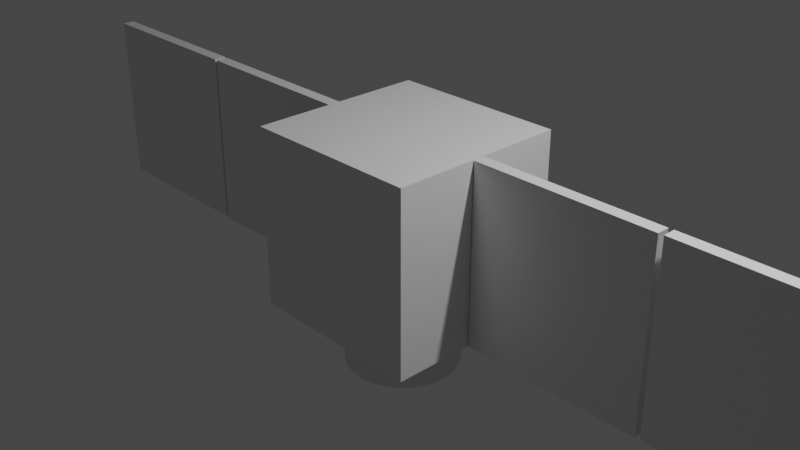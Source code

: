 # Source: LEO-basic-1.blend  (saved by Blender 2.92.15; exported with 4.5.12 LTS)
import bpy
from mathutils import Matrix  # noqa: F401  (used for matrix-valued properties, if any)

bpy.ops.wm.read_factory_settings(use_empty=True)
scene = bpy.context.scene
scene.name = 'Scene'

# ---- collections
col_collection = bpy.data.collections.new('Collection'); scene.collection.children.link(col_collection)

# ---- materials (node trees are filled in below, after node groups)
mat_material = bpy.data.materials.new('Material')
mat_material.alpha_threshold = 0.0
mat_material.use_transparent_shadow = False
mat_material.line_color = (0.0, 0.0, 0.0, 1.0)
mat_material_001 = bpy.data.materials.new('Material.001')
mat_material_001.alpha_threshold = 0.0
mat_material_001.use_transparent_shadow = False
mat_material_001.line_color = (0.0, 0.0, 0.0, 1.0)
mat_material_003 = bpy.data.materials.new('Material.003')
mat_material_003.alpha_threshold = 0.0
mat_material_003.use_transparent_shadow = False
mat_material_003.line_color = (0.0, 0.0, 0.0, 1.0)
mat_material_004 = bpy.data.materials.new('Material.004')
mat_material_004.alpha_threshold = 0.0
mat_material_004.use_transparent_shadow = False
mat_material_004.line_color = (0.0, 0.0, 0.0, 1.0)
mat_material_005 = bpy.data.materials.new('Material.005')
mat_material_005.alpha_threshold = 0.0
mat_material_005.use_transparent_shadow = False
mat_material_005.line_color = (0.0, 0.0, 0.0, 1.0)

# ---- material node trees
mat_material.use_nodes = True; mat_material.node_tree.nodes.clear()
_N = mat_material.node_tree.nodes; _L = mat_material.node_tree.links
n0 = _N.new('ShaderNodeOutputMaterial'); n0.name = 'Material Output'; n0.location = (300, 300)
n1 = _N.new('ShaderNodeBsdfPrincipled'); n1.name = 'Principled BSDF'; n1.location = (10, 300)
n1.distribution = 'GGX'
n1.subsurface_method = 'BURLEY'
n1.inputs[2].default_value = 0.4
n1.inputs[3].default_value = 1.45
n1.inputs[27].default_value = (0.0, 0.0, 0.0, 1.0)
n1.inputs[28].default_value = 1.0
_L.new(n1.outputs[0], n0.inputs[0])
n0.is_active_output = True
mat_material_001.use_nodes = True; mat_material_001.node_tree.nodes.clear()
_N = mat_material_001.node_tree.nodes; _L = mat_material_001.node_tree.links
n0 = _N.new('ShaderNodeOutputMaterial'); n0.name = 'Material Output'; n0.location = (300, 300)
n1 = _N.new('ShaderNodeBsdfPrincipled'); n1.name = 'Principled BSDF'; n1.location = (10, 300)
n1.distribution = 'GGX'
n1.subsurface_method = 'BURLEY'
n1.inputs[2].default_value = 0.4
n1.inputs[3].default_value = 1.45
n1.inputs[27].default_value = (0.0, 0.0, 0.0, 1.0)
n1.inputs[28].default_value = 1.0
_L.new(n1.outputs[0], n0.inputs[0])
n0.is_active_output = True
mat_material_003.use_nodes = True; mat_material_003.node_tree.nodes.clear()
_N = mat_material_003.node_tree.nodes; _L = mat_material_003.node_tree.links
n0 = _N.new('ShaderNodeOutputMaterial'); n0.name = 'Material Output'; n0.location = (300, 300)
n1 = _N.new('ShaderNodeBsdfPrincipled'); n1.name = 'Principled BSDF'; n1.location = (10, 300)
n1.distribution = 'GGX'
n1.subsurface_method = 'BURLEY'
n1.inputs[2].default_value = 0.4
n1.inputs[3].default_value = 1.45
n1.inputs[27].default_value = (0.0, 0.0, 0.0, 1.0)
n1.inputs[28].default_value = 1.0
_L.new(n1.outputs[0], n0.inputs[0])
n0.is_active_output = True
mat_material_004.use_nodes = True; mat_material_004.node_tree.nodes.clear()
_N = mat_material_004.node_tree.nodes; _L = mat_material_004.node_tree.links
n0 = _N.new('ShaderNodeOutputMaterial'); n0.name = 'Material Output'; n0.location = (300, 300)
n1 = _N.new('ShaderNodeBsdfPrincipled'); n1.name = 'Principled BSDF'; n1.location = (10, 300)
n1.distribution = 'GGX'
n1.subsurface_method = 'BURLEY'
n1.inputs[2].default_value = 0.4
n1.inputs[3].default_value = 1.45
n1.inputs[27].default_value = (0.0, 0.0, 0.0, 1.0)
n1.inputs[28].default_value = 1.0
_L.new(n1.outputs[0], n0.inputs[0])
n0.is_active_output = True
mat_material_005.use_nodes = True; mat_material_005.node_tree.nodes.clear()
_N = mat_material_005.node_tree.nodes; _L = mat_material_005.node_tree.links
n0 = _N.new('ShaderNodeOutputMaterial'); n0.name = 'Material Output'; n0.location = (300, 300)
n1 = _N.new('ShaderNodeBsdfPrincipled'); n1.name = 'Principled BSDF'; n1.location = (10, 300)
n1.distribution = 'GGX'
n1.subsurface_method = 'BURLEY'
n1.inputs[2].default_value = 0.4
n1.inputs[3].default_value = 1.45
n1.inputs[27].default_value = (0.0, 0.0, 0.0, 1.0)
n1.inputs[28].default_value = 1.0
_L.new(n1.outputs[0], n0.inputs[0])
n0.is_active_output = True

# ---- world
world_world = bpy.data.worlds.new('World'); scene.world = world_world
world_world.use_nodes = True; world_world.node_tree.nodes.clear()
_N = world_world.node_tree.nodes; _L = world_world.node_tree.links
n0 = _N.new('ShaderNodeOutputWorld'); n0.name = 'World Output'; n0.location = (300, 300)
n1 = _N.new('ShaderNodeBackground'); n1.name = 'Background'; n1.location = (10, 300)
n1.inputs[0].default_value = (0.05088, 0.05088, 0.05088, 1.0)
_L.new(n1.outputs[0], n0.inputs[0])
n0.is_active_output = True
world_world.color = (0.05088, 0.05088, 0.05088)
world_world.use_sun_shadow = False
world_world.sun_shadow_jitter_overblur = 0.0

# ---- cameras
cam_camera = bpy.data.cameras.new('Camera')
cam_camera.clip_end = 100.0
cam_camera.ortho_scale = 7.314

# ---- lights
light_light = bpy.data.lights.new('Light', 'POINT')
light_light.transmission_factor = 0.0
light_light.energy = 1000.0
light_light.shadow_soft_size = 0.1
light_light.shadow_maximum_resolution = 0.006
light_light.use_absolute_resolution = True

# ---- meshes
me_cube = bpy.data.meshes.new('Cube')
me_cube.from_pydata([(1.0, 1.0, 1.0), (1.0, 1.0, -1.0), (1.0, -1.0, 1.0), (1.0, -1.0, -1.0), (-1.0, 1.0, 1.0), (-1.0, 1.0, -1.0), (-1.0, -1.0, 1.0), (-1.0, -1.0, -1.0)], [], [(0, 4, 6, 2), (3, 2, 6, 7), (7, 6, 4, 5), (5, 1, 3, 7), (1, 0, 2, 3), (5, 4, 0, 1)])
_uv = me_cube.uv_layers.new(name='UVMap')
_uv.uv.foreach_set('vector', [0.625, 0.5, 0.875, 0.5, 0.875, 0.75, 0.625, 0.75, 0.375, 0.75, 0.625, 0.75, 0.625, 1.0, 0.375, 1.0, 0.375, 0.0, 0.625, 0.0, 0.625, 0.25, 0.375, 0.25, 0.125, 0.5, 0.375, 0.5, 0.375, 0.75, 0.125, 0.75, 0.375, 0.5, 0.625, 0.5, 0.625, 0.75, 0.375, 0.75, 0.375, 0.25, 0.625, 0.25, 0.625, 0.5, 0.375, 0.5])
me_cube.materials.append(mat_material)
me_cube.use_remesh_preserve_volume = False
me_cube.use_remesh_preserve_attributes = False
me_cube.use_mirror_vertex_groups = False
me_cube.update()
me_cube_001 = bpy.data.meshes.new('Cube.001')
me_cube_001.from_pydata([(-0.8622, 1.0, 1.0), (-0.8622, 1.0, -1.0), (-0.8622, -1.0, 1.0), (-0.8622, -1.0, -1.0), (-1.0, 1.0, 1.0), (-1.0, 1.0, -1.0), (-1.0, -1.0, 1.0), (-1.0, -1.0, -1.0)], [], [(0, 4, 6, 2), (3, 2, 6, 7), (7, 6, 4, 5), (5, 1, 3, 7), (1, 0, 2, 3), (5, 4, 0, 1)])
_uv = me_cube_001.uv_layers.new(name='UVMap')
_uv.uv.foreach_set('vector', [0.7414, 0.3836, 0.875, 0.5, 0.875, 0.75, 0.7414, 0.8664, 0.2586, 0.8664, 0.7414, 0.8664, 0.625, 1.0, 0.375, 1.0, 0.375, 0.0, 0.625, 0.0, 0.625, 0.25, 0.375, 0.25, 0.125, 0.5, 0.2586, 0.3836, 0.2586, 0.8664, 0.125, 0.75, 0.2586, 0.3836, 0.7414, 0.3836, 0.7414, 0.8664, 0.2586, 0.8664, 0.375, 0.25, 0.625, 0.25, 0.7414, 0.3836, 0.2586, 0.3836])
me_cube_001.materials.append(mat_material_001)
me_cube_001.use_remesh_preserve_volume = False
me_cube_001.use_remesh_preserve_attributes = False
me_cube_001.use_mirror_vertex_groups = False
me_cube_001.update()
me_cube_003 = bpy.data.meshes.new('Cube.003')
me_cube_003.from_pydata([(-0.8622, 1.0, 1.0), (-0.8622, 1.0, -1.0), (-0.8622, -1.0, 1.0), (-0.8622, -1.0, -1.0), (-1.0, 1.0, 1.0), (-1.0, 1.0, -1.0), (-1.0, -1.0, 1.0), (-1.0, -1.0, -1.0)], [], [(0, 4, 6, 2), (3, 2, 6, 7), (7, 6, 4, 5), (5, 1, 3, 7), (1, 0, 2, 3), (5, 4, 0, 1)])
_uv = me_cube_003.uv_layers.new(name='UVMap')
_uv.uv.foreach_set('vector', [0.7414, 0.3836, 0.875, 0.5, 0.875, 0.75, 0.7414, 0.8664, 0.2586, 0.8664, 0.7414, 0.8664, 0.625, 1.0, 0.375, 1.0, 0.375, 0.0, 0.625, 0.0, 0.625, 0.25, 0.375, 0.25, 0.125, 0.5, 0.2586, 0.3836, 0.2586, 0.8664, 0.125, 0.75, 0.2586, 0.3836, 0.7414, 0.3836, 0.7414, 0.8664, 0.2586, 0.8664, 0.375, 0.25, 0.625, 0.25, 0.7414, 0.3836, 0.2586, 0.3836])
me_cube_003.materials.append(mat_material_003)
me_cube_003.use_remesh_preserve_volume = False
me_cube_003.use_remesh_preserve_attributes = False
me_cube_003.use_mirror_vertex_groups = False
me_cube_003.update()
me_cube_004 = bpy.data.meshes.new('Cube.004')
me_cube_004.from_pydata([(-0.8622, 1.0, 1.0), (-0.8622, 1.0, -1.0), (-0.8622, -1.0, 1.0), (-0.8622, -1.0, -1.0), (-1.0, 1.0, 1.0), (-1.0, 1.0, -1.0), (-1.0, -1.0, 1.0), (-1.0, -1.0, -1.0)], [], [(0, 4, 6, 2), (3, 2, 6, 7), (7, 6, 4, 5), (5, 1, 3, 7), (1, 0, 2, 3), (5, 4, 0, 1)])
_uv = me_cube_004.uv_layers.new(name='UVMap')
_uv.uv.foreach_set('vector', [0.7414, 0.3836, 0.875, 0.5, 0.875, 0.75, 0.7414, 0.8664, 0.2586, 0.8664, 0.7414, 0.8664, 0.625, 1.0, 0.375, 1.0, 0.375, 0.0, 0.625, 0.0, 0.625, 0.25, 0.375, 0.25, 0.125, 0.5, 0.2586, 0.3836, 0.2586, 0.8664, 0.125, 0.75, 0.2586, 0.3836, 0.7414, 0.3836, 0.7414, 0.8664, 0.2586, 0.8664, 0.375, 0.25, 0.625, 0.25, 0.7414, 0.3836, 0.2586, 0.3836])
me_cube_004.materials.append(mat_material_004)
me_cube_004.use_remesh_preserve_volume = False
me_cube_004.use_remesh_preserve_attributes = False
me_cube_004.use_mirror_vertex_groups = False
me_cube_004.update()
me_cube_005 = bpy.data.meshes.new('Cube.005')
me_cube_005.from_pydata([(-0.8622, 1.0, 1.0), (-0.8622, 1.0, -1.0), (-0.8622, -1.0, 1.0), (-0.8622, -1.0, -1.0), (-1.0, 1.0, 1.0), (-1.0, 1.0, -1.0), (-1.0, -1.0, 1.0), (-1.0, -1.0, -1.0)], [], [(0, 4, 6, 2), (3, 2, 6, 7), (7, 6, 4, 5), (5, 1, 3, 7), (1, 0, 2, 3), (5, 4, 0, 1)])
_uv = me_cube_005.uv_layers.new(name='UVMap')
_uv.uv.foreach_set('vector', [0.7414, 0.3836, 0.875, 0.5, 0.875, 0.75, 0.7414, 0.8664, 0.2586, 0.8664, 0.7414, 0.8664, 0.625, 1.0, 0.375, 1.0, 0.375, 0.0, 0.625, 0.0, 0.625, 0.25, 0.375, 0.25, 0.125, 0.5, 0.2586, 0.3836, 0.2586, 0.8664, 0.125, 0.75, 0.2586, 0.3836, 0.7414, 0.3836, 0.7414, 0.8664, 0.2586, 0.8664, 0.375, 0.25, 0.625, 0.25, 0.7414, 0.3836, 0.2586, 0.3836])
me_cube_005.materials.append(mat_material_005)
me_cube_005.use_remesh_preserve_volume = False
me_cube_005.use_remesh_preserve_attributes = False
me_cube_005.use_mirror_vertex_groups = False
me_cube_005.update()
me_cylinder = bpy.data.meshes.new('Cylinder')
me_cylinder.from_pydata([(0.0, 1.0, -1.0), (0.0, 1.0, -0.4034), (0.1951, 0.9808, -1.0), (0.1951, 0.9808, -0.4034), (0.3827, 0.9239, -1.0), (0.3827, 0.9239, -0.4034), (0.5556, 0.8315, -1.0), (0.5556, 0.8315, -0.4034), (0.7071, 0.7071, -1.0), (0.7071, 0.7071, -0.4034), (0.8315, 0.5556, -1.0), (0.8315, 0.5556, -0.4034), (0.9239, 0.3827, -1.0), (0.9239, 0.3827, -0.4034), (0.9808, 0.1951, -1.0), (0.9808, 0.1951, -0.4034), (1.0, 7.55e-08, -1.0), (1.0, 7.55e-08, -0.4034), (0.9808, -0.1951, -1.0), (0.9808, -0.1951, -0.4034), (0.9239, -0.3827, -1.0), (0.9239, -0.3827, -0.4034), (0.8315, -0.5556, -1.0), (0.8315, -0.5556, -0.4034), (0.7071, -0.7071, -1.0), (0.7071, -0.7071, -0.4034), (0.5556, -0.8315, -1.0), (0.5556, -0.8315, -0.4034), (0.3827, -0.9239, -1.0), (0.3827, -0.9239, -0.4034), (0.1951, -0.9808, -1.0), (0.1951, -0.9808, -0.4034), (-3.258e-07, -1.0, -1.0), (-3.258e-07, -1.0, -0.4034), (-0.1951, -0.9808, -1.0), (-0.1951, -0.9808, -0.4034), (-0.3827, -0.9239, -1.0), (-0.3827, -0.9239, -0.4034), (-0.5556, -0.8315, -1.0), (-0.5556, -0.8315, -0.4034), (-0.7071, -0.7071, -1.0), (-0.7071, -0.7071, -0.4034), (-0.8315, -0.5556, -1.0), (-0.8315, -0.5556, -0.4034), (-0.9239, -0.3827, -1.0), (-0.9239, -0.3827, -0.4034), (-0.9808, -0.1951, -1.0), (-0.9808, -0.1951, -0.4034), (-1.0, 9.656e-07, -1.0), (-1.0, 9.656e-07, -0.4034), (-0.9808, 0.1951, -1.0), (-0.9808, 0.1951, -0.4034), (-0.9239, 0.3827, -1.0), (-0.9239, 0.3827, -0.4034), (-0.8315, 0.5556, -1.0), (-0.8315, 0.5556, -0.4034), (-0.7071, 0.7071, -1.0), (-0.7071, 0.7071, -0.4034), (-0.5556, 0.8315, -1.0), (-0.5556, 0.8315, -0.4034), (-0.3827, 0.9239, -1.0), (-0.3827, 0.9239, -0.4034), (-0.1951, 0.9808, -1.0), (-0.1951, 0.9808, -0.4034)], [], [(0, 1, 3, 2), (2, 3, 5, 4), (4, 5, 7, 6), (6, 7, 9, 8), (8, 9, 11, 10), (10, 11, 13, 12), (12, 13, 15, 14), (14, 15, 17, 16), (16, 17, 19, 18), (18, 19, 21, 20), (20, 21, 23, 22), (22, 23, 25, 24), (24, 25, 27, 26), (26, 27, 29, 28), (28, 29, 31, 30), (30, 31, 33, 32), (32, 33, 35, 34), (34, 35, 37, 36), (36, 37, 39, 38), (38, 39, 41, 40), (40, 41, 43, 42), (42, 43, 45, 44), (44, 45, 47, 46), (46, 47, 49, 48), (48, 49, 51, 50), (50, 51, 53, 52), (52, 53, 55, 54), (54, 55, 57, 56), (56, 57, 59, 58), (58, 59, 61, 60), (3, 1, 63, 61, 59, 57, 55, 53, 51, 49, 47, 45, 43, 41, 39, 37, 35, 33, 31, 29, 27, 25, 23, 21, 19, 17, 15, 13, 11, 9, 7, 5), (60, 61, 63, 62), (62, 63, 1, 0), (0, 2, 4, 6, 8, 10, 12, 14, 16, 18, 20, 22, 24, 26, 28, 30, 32, 34, 36, 38, 40, 42, 44, 46, 48, 50, 52, 54, 56, 58, 60, 62)])
_uv = me_cylinder.uv_layers.new(name='UVMap')
_uv.uv.foreach_set('vector', [1.0, 0.5, 1.0, 0.6491, 0.9688, 0.6491, 0.9688, 0.5, 0.9688, 0.5, 0.9688, 0.6491, 0.9375, 0.6491, 0.9375, 0.5, 0.9375, 0.5, 0.9375, 0.6491, 0.9062, 0.6491, 0.9062, 0.5, 0.9062, 0.5, 0.9062, 0.6491, 0.875, 0.6491, 0.875, 0.5, 0.875, 0.5, 0.875, 0.6491, 0.8438, 0.6491, 0.8438, 0.5, 0.8438, 0.5, 0.8438, 0.6491, 0.8125, 0.6491, 0.8125, 0.5, 0.8125, 0.5, 0.8125, 0.6491, 0.7812, 0.6491, 0.7812, 0.5, 0.7812, 0.5, 0.7812, 0.6491, 0.75, 0.6491, 0.75, 0.5, 0.75, 0.5, 0.75, 0.6491, 0.7188, 0.6491, 0.7188, 0.5, 0.7188, 0.5, 0.7188, 0.6491, 0.6875, 0.6491, 0.6875, 0.5, 0.6875, 0.5, 0.6875, 0.6491, 0.6562, 0.6491, 0.6562, 0.5, 0.6562, 0.5, 0.6562, 0.6491, 0.625, 0.6491, 0.625, 0.5, 0.625, 0.5, 0.625, 0.6491, 0.5938, 0.6491, 0.5938, 0.5, 0.5938, 0.5, 0.5938, 0.6491, 0.5625, 0.6491, 0.5625, 0.5, 0.5625, 0.5, 0.5625, 0.6491, 0.5312, 0.6491, 0.5312, 0.5, 0.5312, 0.5, 0.5312, 0.6491, 0.5, 0.6491, 0.5, 0.5, 0.5, 0.5, 0.5, 0.6491, 0.4688, 0.6491, 0.4688, 0.5, 0.4688, 0.5, 0.4688, 0.6491, 0.4375, 0.6491, 0.4375, 0.5, 0.4375, 0.5, 0.4375, 0.6491, 0.4062, 0.6491, 0.4062, 0.5, 0.4062, 0.5, 0.4062, 0.6491, 0.375, 0.6491, 0.375, 0.5, 0.375, 0.5, 0.375, 0.6491, 0.3438, 0.6491, 0.3438, 0.5, 0.3438, 0.5, 0.3438, 0.6491, 0.3125, 0.6491, 0.3125, 0.5, 0.3125, 0.5, 0.3125, 0.6491, 0.2812, 0.6491, 0.2812, 0.5, 0.2812, 0.5, 0.2812, 0.6491, 0.25, 0.6491, 0.25, 0.5, 0.25, 0.5, 0.25, 0.6491, 0.2188, 0.6491, 0.2188, 0.5, 0.2188, 0.5, 0.2188, 0.6491, 0.1875, 0.6491, 0.1875, 0.5, 0.1875, 0.5, 0.1875, 0.6491, 0.1562, 0.6491, 0.1562, 0.5, 0.1562, 0.5, 0.1562, 0.6491, 0.125, 0.6491, 0.125, 0.5, 0.125, 0.5, 0.125, 0.6491, 0.09375, 0.6491, 0.09375, 0.5, 0.09375, 0.5, 0.09375, 0.6491, 0.0625, 0.6491, 0.0625, 0.5, 0.2968, 0.4854, 0.25, 0.49, 0.2032, 0.4854, 0.1582, 0.4717, 0.1167, 0.4496, 0.08029, 0.4197, 0.05045, 0.3833, 0.02827, 0.3418, 0.01461, 0.2968, 0.01, 0.25, 0.01461, 0.2032, 0.02827, 0.1582, 0.05045, 0.1167, 0.08029, 0.08029, 0.1167, 0.05045, 0.1582, 0.02827, 0.2032, 0.01461, 0.25, 0.01, 0.2968, 0.01461, 0.3418, 0.02827, 0.3833, 0.05045, 0.4197, 0.08029, 0.4496, 0.1167, 0.4717, 0.1582, 0.4854, 0.2032, 0.49, 0.25, 0.4854, 0.2968, 0.4717, 0.3418, 0.4496, 0.3833, 0.4197, 0.4197, 0.3833, 0.4496, 0.3418, 0.4717, 0.0625, 0.5, 0.0625, 0.6491, 0.03125, 0.6491, 0.03125, 0.5, 0.03125, 0.5, 0.03125, 0.6491, 0.0, 0.6491, 0.0, 0.5, 0.75, 0.49, 0.7968, 0.4854, 0.8418, 0.4717, 0.8833, 0.4496, 0.9197, 0.4197, 0.9496, 0.3833, 0.9717, 0.3418, 0.9854, 0.2968, 0.99, 0.25, 0.9854, 0.2032, 0.9717, 0.1582, 0.9496, 0.1167, 0.9197, 0.08029, 0.8833, 0.05045, 0.8418, 0.02827, 0.7968, 0.01461, 0.75, 0.01, 0.7032, 0.01461, 0.6582, 0.02827, 0.6167, 0.05045, 0.5803, 0.08029, 0.5504, 0.1167, 0.5283, 0.1582, 0.5146, 0.2032, 0.51, 0.25, 0.5146, 0.2968, 0.5283, 0.3418, 0.5504, 0.3833, 0.5803, 0.4197, 0.6167, 0.4496, 0.6582, 0.4717, 0.7032, 0.4854])
me_cylinder.use_remesh_fix_poles = True
me_cylinder.use_remesh_preserve_attributes = False
me_cylinder.use_mirror_vertex_groups = False
me_cylinder.update()

# ---- objects
ob_cube = bpy.data.objects.new('Cube', me_cube)
ob_light = bpy.data.objects.new('Light', light_light)
ob_camera = bpy.data.objects.new('Camera', cam_camera)
ob_cube_001 = bpy.data.objects.new('Cube.001', me_cube_001)
ob_cube_002 = bpy.data.objects.new('Cube.002', me_cube_003)
ob_cube_003 = bpy.data.objects.new('Cube.003', me_cube_004)
ob_cube_004 = bpy.data.objects.new('Cube.004', me_cube_005)
ob_cylinder = bpy.data.objects.new('Cylinder', me_cylinder)

# ---- transforms, parenting, visibility, modifiers, constraints
ob_cube.location = (0.04855, 0.03318, -0.0102)
ob_cube.lock_rotations_4d = False
ob_cube.empty_display_type = 'ARROWS'
ob_cube.lineart.crease_threshold = 0.0
ob_light.location = (4.076, 1.005, 5.904)
ob_light.rotation_euler = (0.6503, 0.05522, 1.866)
ob_light.lock_rotations_4d = False
ob_light.empty_display_type = 'ARROWS'
ob_light.color = (0.0, 0.0, 0.0, 0.0)
ob_light.lineart.crease_threshold = 0.0
ob_camera.location = (7.359, -6.926, 4.958)
ob_camera.rotation_euler = (1.109, 0.0, 0.8149)
ob_camera.lock_rotations_4d = False
ob_camera.empty_display_type = 'ARROWS'
ob_camera.color = (0.0, 0.0, 0.0, 0.0)
ob_camera.display_type = 'WIRE'
ob_camera.lineart.crease_threshold = 0.0
ob_cube_001.location = (2.058, 0.9404, -0.01551)
ob_cube_001.rotation_euler = (0.0, -0.0, 1.569)
ob_cube_001.lock_rotations_4d = False
ob_cube_001.empty_display_type = 'ARROWS'
ob_cube_001.lineart.crease_threshold = 0.0
ob_cube_002.location = (-1.958, 0.9215, -0.01551)
ob_cube_002.rotation_euler = (0.0, -0.0, 1.569)
ob_cube_002.lock_rotations_4d = False
ob_cube_002.empty_display_type = 'ARROWS'
ob_cube_002.lineart.crease_threshold = 0.0
ob_cube_003.location = (-4.0, 0.9309, -0.01551)
ob_cube_003.rotation_euler = (0.0, -0.0, 1.569)
ob_cube_003.lock_rotations_4d = False
ob_cube_003.empty_display_type = 'ARROWS'
ob_cube_003.lineart.crease_threshold = 0.0
ob_cube_004.location = (4.109, 0.9404, -0.01551)
ob_cube_004.rotation_euler = (0.0, -0.0, 1.569)
ob_cube_004.lock_rotations_4d = False
ob_cube_004.empty_display_type = 'ARROWS'
ob_cube_004.lineart.crease_threshold = 0.0
ob_cylinder.location = (0.05005, 0.007774, -0.6104)
ob_cylinder.scale = (0.6243, 0.6243, 1.0)
ob_cylinder.lineart.crease_threshold = 0.0

# ---- collection membership
col_collection.objects.link(ob_cube)
col_collection.objects.link(ob_light)
col_collection.objects.link(ob_camera)
col_collection.objects.link(ob_cube_001)
col_collection.objects.link(ob_cube_002)
col_collection.objects.link(ob_cube_003)
col_collection.objects.link(ob_cube_004)
col_collection.objects.link(ob_cylinder)

# ---- scene / render settings (as saved in the file)
scene.camera = ob_camera
scene.frame_start = 1; scene.frame_end = 250; scene.frame_set(20)
scene.render.engine = 'BLENDER_EEVEE_NEXT'
scene.cycles.use_denoising = False
scene.cycles.samples = 128
scene.cycles.sampling_pattern = 'TABULATED_SOBOL'
scene.cycles.use_adaptive_sampling = False
scene.cycles.use_light_tree = False
scene.view_settings.view_transform = 'Filmic'
bpy.context.view_layer.update()
